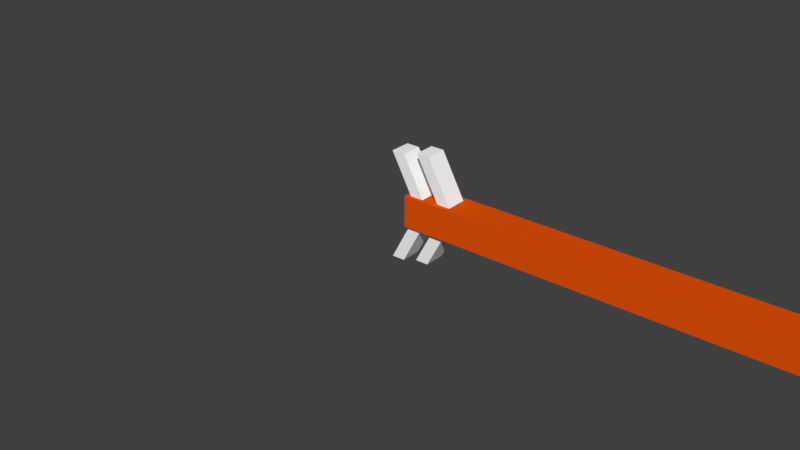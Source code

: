 # Source: Arrow.blend  (saved by Blender 2.78.0; exported with 4.5.12 LTS)
import bpy
from mathutils import Matrix  # noqa: F401  (used for matrix-valued properties, if any)

bpy.ops.wm.read_factory_settings(use_empty=True)
scene = bpy.context.scene
scene.name = 'Scene'

# ---- collections
col_collection_1 = bpy.data.collections.new('Collection 1'); scene.collection.children.link(col_collection_1)

# ---- materials (node trees are filled in below, after node groups)
mat_material = bpy.data.materials.new('Material')
mat_material.alpha_threshold = 0.0
mat_material.use_transparent_shadow = False
mat_material.diffuse_color = (0.8, 0.08643, 0.002385, 1.0)
mat_material.roughness = 0.5
mat_material.line_color = (0.0, 0.0, 0.0, 1.0)
mat_material_002 = bpy.data.materials.new('Material.002')
mat_material_002.alpha_threshold = 0.0
mat_material_002.use_transparent_shadow = False
mat_material_002.diffuse_color = (1.0, 1.0, 1.0, 1.0)
mat_material_002.roughness = 0.5
mat_material_001 = bpy.data.materials.new('Material.001')
mat_material_001.alpha_threshold = 0.0
mat_material_001.use_transparent_shadow = False
mat_material_001.diffuse_color = (0.4064, 0.4064, 0.4064, 1.0)
mat_material_001.roughness = 0.5
mat_material_001.specular_intensity = 1.0

# ---- material node trees

# ---- world
world_world = bpy.data.worlds.new('World'); scene.world = world_world
world_world.color = (0.05088, 0.05088, 0.05088)
world_world.use_sun_shadow = False
world_world.sun_shadow_jitter_overblur = 0.0
world_world.cycles.sampling_method = 'MANUAL'

# ---- meshes
me_cube = bpy.data.meshes.new('Cube')
me_cube.from_pydata([(1.0, 1.0, -1.0), (1.0, -1.0, -1.0), (-1.0, -1.0, -1.0), (-1.0, 1.0, -1.0), (1.0, 1.0, 1.0), (1.0, -1.0, 1.0), (-1.0, -1.0, 1.0), (-1.0, 1.0, 1.0)], [], [(0, 1, 2, 3), (4, 7, 6, 5), (0, 4, 5, 1), (1, 5, 6, 2), (2, 6, 7, 3), (4, 0, 3, 7)])
me_cube.materials.append(mat_material)
me_cube.use_remesh_preserve_volume = False
me_cube.use_remesh_preserve_attributes = False
me_cube.use_mirror_vertex_groups = False
me_cube.update()
me_cube_002 = bpy.data.meshes.new('Cube.002')
me_cube_002.from_pydata([(-1.333, -2.282, -0.6991), (-1.333, -2.282, 0.2499), (-1.333, 2.579, -0.6991), (-1.333, 2.579, 0.2499), (-0.7347, -2.282, -0.6991), (-0.7347, -2.282, 0.2499), (-0.7347, 2.579, -0.6991), (-0.7347, 2.579, 0.2499), (-0.01783, 0.1076, -0.6991), (-0.01783, 0.1076, 0.2499), (0.5804, 0.1076, -0.6991), (0.5804, 0.1076, 0.2499), (-2.543, -2.101, -0.7652), (-2.543, -2.101, 0.1838), (-2.543, 2.76, -0.7652), (-2.543, 2.76, 0.1838), (-1.944, -2.101, -0.7652), (-1.944, -2.101, 0.1838), (-1.944, 2.76, -0.7652), (-1.944, 2.76, 0.1838), (-1.227, 0.2885, -0.7652), (-1.227, 0.2885, 0.1838), (-0.6292, 0.2885, -0.7652), (-0.6292, 0.2885, 0.1838)], [], [(8, 9, 3, 2), (2, 3, 7, 6), (10, 11, 5, 4), (4, 5, 1, 0), (8, 10, 4, 0), (11, 9, 1, 5), (7, 3, 9, 11), (2, 6, 10, 8), (6, 7, 11, 10), (0, 1, 9, 8), (20, 21, 15, 14), (14, 15, 19, 18), (22, 23, 17, 16), (16, 17, 13, 12), (20, 22, 16, 12), (23, 21, 13, 17), (19, 15, 21, 23), (14, 18, 22, 20), (18, 19, 23, 22), (12, 13, 21, 20)])
me_cube_002.materials.append(mat_material_002)
me_cube_002.use_remesh_preserve_volume = False
me_cube_002.use_remesh_preserve_attributes = False
me_cube_002.use_mirror_vertex_groups = False
me_cube_002.update()
me_cone = bpy.data.meshes.new('Cone')
me_cone.from_pydata([(0.0, 1.0, -1.0), (0.1951, 0.9808, -1.0), (0.3827, 0.9239, -1.0), (0.5556, 0.8315, -1.0), (0.7071, 0.7071, -1.0), (0.8315, 0.5556, -1.0), (0.9239, 0.3827, -1.0), (0.9808, 0.1951, -1.0), (1.0, 7.55e-08, -1.0), (0.0, 0.0, 1.0), (0.9808, -0.1951, -1.0), (0.9239, -0.3827, -1.0), (0.8315, -0.5556, -1.0), (0.7071, -0.7071, -1.0), (0.5556, -0.8315, -1.0), (0.3827, -0.9239, -1.0), (0.1951, -0.9808, -1.0), (-3.258e-07, -1.0, -1.0), (-0.1951, -0.9808, -1.0), (-0.3827, -0.9239, -1.0), (-0.5556, -0.8315, -1.0), (-0.7071, -0.7071, -1.0), (-0.8315, -0.5556, -1.0), (-0.9239, -0.3827, -1.0), (-0.9808, -0.1951, -1.0), (-1.0, 9.656e-07, -1.0), (-0.9808, 0.1951, -1.0), (-0.9239, 0.3827, -1.0), (-0.8315, 0.5556, -1.0), (-0.7071, 0.7071, -1.0), (-0.5556, 0.8315, -1.0), (-0.3827, 0.9239, -1.0), (-0.1951, 0.9808, -1.0)], [], [(0, 9, 1), (1, 9, 2), (2, 9, 3), (3, 9, 4), (4, 9, 5), (5, 9, 6), (6, 9, 7), (7, 9, 8), (8, 9, 10), (10, 9, 11), (11, 9, 12), (12, 9, 13), (13, 9, 14), (14, 9, 15), (15, 9, 16), (16, 9, 17), (17, 9, 18), (18, 9, 19), (19, 9, 20), (20, 9, 21), (21, 9, 22), (22, 9, 23), (23, 9, 24), (24, 9, 25), (25, 9, 26), (26, 9, 27), (27, 9, 28), (28, 9, 29), (29, 9, 30), (30, 9, 31), (31, 9, 32), (32, 9, 0), (0, 1, 2, 3, 4, 5, 6, 7, 8, 10, 11, 12, 13, 14, 15, 16, 17, 18, 19, 20, 21, 22, 23, 24, 25, 26, 27, 28, 29, 30, 31, 32)])
me_cone.materials.append(mat_material_001)
me_cone.use_remesh_preserve_volume = False
me_cone.use_remesh_preserve_attributes = False
me_cone.use_mirror_vertex_groups = False
me_cone.update()
arm_armature = bpy.data.armatures.new('Armature')  # bones are not reproduced

# ---- objects
ob_armature = bpy.data.objects.new('Armature', arm_armature)
ob_shaft = bpy.data.objects.new('shaft', me_cube)
ob_fletching = bpy.data.objects.new('Fletching', me_cube_002)
ob_head = bpy.data.objects.new('head', me_cone)

# ---- transforms, parenting, visibility, modifiers, constraints
ob_armature.location = (0.0, 0.0, 0.0)
ob_armature.lineart.crease_threshold = 0.0
ob_shaft.parent = ob_armature
ob_shaft.matrix_parent_inverse = Matrix(((-4.371e-08, -1.0, 0.0, -1.094e-10), (0.0, 0.0, 1.0, -1.007), (-1.0, 4.371e-08, -2.328e-10, -0.002502), (0.0, 0.0, 0.0, 1.0)))
ob_shaft.location = (-0.002502, -0.92, 1.192e-07)
ob_shaft.rotation_euler = (-1.164e-10, 1.164e-10, -1.571)
ob_shaft.scale = (1.0, 0.07, 0.07)
ob_shaft.lock_rotations_4d = False
ob_shaft.empty_display_type = 'ARROWS'
ob_shaft.lineart.crease_threshold = 0.0
ob_fletching.parent = ob_shaft
ob_fletching.matrix_parent_inverse = Matrix(((1.0, 0.0, 0.0, 0.0), (0.0, 14.29, 0.0, 0.0), (0.0, 0.0, 14.29, 0.0), (0.0, 0.0, 0.0, 1.0)))
ob_fletching.location = (-0.8213, -0.03595, 0.02186)
ob_fletching.scale = (0.1, 0.1, 0.1)
ob_fletching.lineart.crease_threshold = 0.0
ob_head.parent = ob_shaft
ob_head.matrix_parent_inverse = Matrix(((1.0, 0.0, 0.0, 0.0), (0.0, 14.29, 0.0, 0.0), (0.0, 0.0, 14.29, 0.0), (0.0, 0.0, 0.0, 1.0)))
ob_head.location = (1.304, 0.0, 0.0)
ob_head.rotation_euler = (0.0, 1.571, 0.0)
ob_head.scale = (0.15, 0.15, 0.3)
ob_head.lineart.crease_threshold = 0.0

# ---- collection membership
col_collection_1.objects.link(ob_armature)
col_collection_1.objects.link(ob_shaft)
col_collection_1.objects.link(ob_fletching)
col_collection_1.objects.link(ob_head)

# ---- scene / render settings (as saved in the file)
scene.frame_start = 1; scene.frame_end = 250; scene.frame_set(1)
scene.render.engine = 'BLENDER_EEVEE_NEXT'
scene.render.resolution_percentage = 50
scene.render.dither_intensity = 0.0
scene.cycles.use_denoising = False
scene.cycles.samples = 128
scene.cycles.sampling_pattern = 'TABULATED_SOBOL'
scene.cycles.light_sampling_threshold = 0.0
scene.cycles.use_adaptive_sampling = False
scene.cycles.use_light_tree = False
scene.cycles.blur_glossy = 0.0
scene.cycles.sample_clamp_indirect = 0.0
scene.view_settings.view_transform = 'Standard'
bpy.context.view_layer.update()

# ---- added for rendering (the .blend has no active camera and no usable light): camera, sun
cam_auto = bpy.data.cameras.new('AutoCamera')
cam_auto.lens = 50.0
cam_auto.sensor_width = 36.0
cam_auto.clip_end = 1000.0
ob_auto_camera = bpy.data.objects.new('AutoCamera', cam_auto)
scene.collection.objects.link(ob_auto_camera)
ob_auto_camera.location = (2.52357, -4.23, 2.03049)
ob_auto_camera.rotation_euler = (1.09748, -7.21219e-08, 0.694738)
scene.camera = ob_auto_camera
light_auto_sun = bpy.data.lights.new('AutoSun', 'SUN')
light_auto_sun.energy = 3.0
light_auto_sun.angle = 0.0523599
ob_auto_sun = bpy.data.objects.new('AutoSun', light_auto_sun)
scene.collection.objects.link(ob_auto_sun)
ob_auto_sun.rotation_euler = (0.872665, 0.174533, 0.523599)
bpy.context.view_layer.update()
